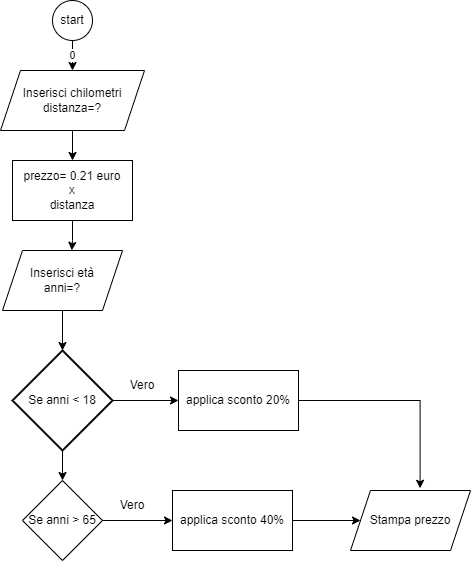

The diagram above was exported from draw.io. Its source (the exported page's mxGraphModel, read from the mxfile embedded in the PNG):
<mxGraphModel dx="1038" dy="581" grid="1" gridSize="10" guides="1" tooltips="1" connect="1" arrows="1" fold="1" page="1" pageScale="1" pageWidth="827" pageHeight="1169" math="0" shadow="0">
  <root>
    <mxCell id="0" />
    <mxCell id="1" parent="0" />
    <mxCell id="26rqUP8cN8u0xwNsT3DQ-15" value="0" style="edgeStyle=orthogonalEdgeStyle;rounded=0;orthogonalLoop=1;jettySize=auto;html=1;entryX=0.5;entryY=0;entryDx=0;entryDy=0;" edge="1" parent="1" source="26rqUP8cN8u0xwNsT3DQ-1" target="26rqUP8cN8u0xwNsT3DQ-25">
      <mxGeometry relative="1" as="geometry">
        <mxPoint x="-42" y="90" as="targetPoint" />
      </mxGeometry>
    </mxCell>
    <mxCell id="26rqUP8cN8u0xwNsT3DQ-1" value="start" style="ellipse;whiteSpace=wrap;html=1;aspect=fixed;" vertex="1" parent="1">
      <mxGeometry x="192" y="30" width="40" height="40" as="geometry" />
    </mxCell>
    <mxCell id="26rqUP8cN8u0xwNsT3DQ-14" style="edgeStyle=orthogonalEdgeStyle;rounded=0;orthogonalLoop=1;jettySize=auto;html=1;entryX=0.5;entryY=0;entryDx=0;entryDy=0;entryPerimeter=0;exitX=0.5;exitY=1;exitDx=0;exitDy=0;" edge="1" parent="1" source="26rqUP8cN8u0xwNsT3DQ-25" target="26rqUP8cN8u0xwNsT3DQ-6">
      <mxGeometry relative="1" as="geometry">
        <mxPoint x="18" y="120" as="sourcePoint" />
      </mxGeometry>
    </mxCell>
    <mxCell id="26rqUP8cN8u0xwNsT3DQ-10" value="" style="edgeStyle=orthogonalEdgeStyle;rounded=0;orthogonalLoop=1;jettySize=auto;html=1;" edge="1" parent="1" source="26rqUP8cN8u0xwNsT3DQ-5" target="26rqUP8cN8u0xwNsT3DQ-8">
      <mxGeometry relative="1" as="geometry" />
    </mxCell>
    <mxCell id="26rqUP8cN8u0xwNsT3DQ-21" style="edgeStyle=orthogonalEdgeStyle;rounded=0;orthogonalLoop=1;jettySize=auto;html=1;entryX=0.5;entryY=0;entryDx=0;entryDy=0;" edge="1" parent="1" source="26rqUP8cN8u0xwNsT3DQ-5" target="26rqUP8cN8u0xwNsT3DQ-16">
      <mxGeometry relative="1" as="geometry" />
    </mxCell>
    <mxCell id="26rqUP8cN8u0xwNsT3DQ-5" value="Se anni &amp;lt; 18" style="strokeWidth=2;html=1;shape=mxgraph.flowchart.decision;whiteSpace=wrap;" vertex="1" parent="1">
      <mxGeometry x="152" y="380" width="100" height="100" as="geometry" />
    </mxCell>
    <mxCell id="26rqUP8cN8u0xwNsT3DQ-28" value="" style="edgeStyle=orthogonalEdgeStyle;rounded=0;orthogonalLoop=1;jettySize=auto;html=1;entryX=0.577;entryY=-0.003;entryDx=0;entryDy=0;entryPerimeter=0;" edge="1" parent="1" source="26rqUP8cN8u0xwNsT3DQ-6" target="26rqUP8cN8u0xwNsT3DQ-26">
      <mxGeometry relative="1" as="geometry" />
    </mxCell>
    <mxCell id="26rqUP8cN8u0xwNsT3DQ-6" value="prezzo= 0.21 euro&lt;br&gt;x&lt;br&gt;distanza" style="rounded=0;whiteSpace=wrap;html=1;" vertex="1" parent="1">
      <mxGeometry x="152" y="190" width="120" height="60" as="geometry" />
    </mxCell>
    <mxCell id="26rqUP8cN8u0xwNsT3DQ-23" style="edgeStyle=orthogonalEdgeStyle;rounded=0;orthogonalLoop=1;jettySize=auto;html=1;entryX=0.58;entryY=-0.037;entryDx=0;entryDy=0;entryPerimeter=0;" edge="1" parent="1" source="26rqUP8cN8u0xwNsT3DQ-8" target="26rqUP8cN8u0xwNsT3DQ-27">
      <mxGeometry relative="1" as="geometry">
        <mxPoint x="572.1600000000001" y="517.78" as="targetPoint" />
      </mxGeometry>
    </mxCell>
    <mxCell id="26rqUP8cN8u0xwNsT3DQ-8" value="applica sconto 20%" style="rounded=0;whiteSpace=wrap;html=1;" vertex="1" parent="1">
      <mxGeometry x="318" y="400" width="120" height="60" as="geometry" />
    </mxCell>
    <mxCell id="26rqUP8cN8u0xwNsT3DQ-18" style="edgeStyle=orthogonalEdgeStyle;rounded=0;orthogonalLoop=1;jettySize=auto;html=1;exitX=1;exitY=0.5;exitDx=0;exitDy=0;entryX=0;entryY=0.5;entryDx=0;entryDy=0;" edge="1" parent="1" source="26rqUP8cN8u0xwNsT3DQ-16" target="26rqUP8cN8u0xwNsT3DQ-17">
      <mxGeometry relative="1" as="geometry" />
    </mxCell>
    <mxCell id="26rqUP8cN8u0xwNsT3DQ-16" value="Se anni &amp;gt; 65" style="rhombus;whiteSpace=wrap;html=1;" vertex="1" parent="1">
      <mxGeometry x="162" y="510" width="80" height="80" as="geometry" />
    </mxCell>
    <mxCell id="26rqUP8cN8u0xwNsT3DQ-24" style="edgeStyle=orthogonalEdgeStyle;rounded=0;orthogonalLoop=1;jettySize=auto;html=1;entryX=0;entryY=0.5;entryDx=0;entryDy=0;" edge="1" parent="1" source="26rqUP8cN8u0xwNsT3DQ-17" target="26rqUP8cN8u0xwNsT3DQ-27">
      <mxGeometry relative="1" as="geometry">
        <mxPoint x="505" y="550" as="targetPoint" />
      </mxGeometry>
    </mxCell>
    <mxCell id="26rqUP8cN8u0xwNsT3DQ-17" value="applica sconto 40%" style="rounded=0;whiteSpace=wrap;html=1;" vertex="1" parent="1">
      <mxGeometry x="312" y="520" width="120" height="60" as="geometry" />
    </mxCell>
    <mxCell id="26rqUP8cN8u0xwNsT3DQ-19" value="Vero" style="text;html=1;strokeColor=none;fillColor=none;align=center;verticalAlign=middle;whiteSpace=wrap;rounded=0;" vertex="1" parent="1">
      <mxGeometry x="252" y="390" width="60" height="50" as="geometry" />
    </mxCell>
    <mxCell id="26rqUP8cN8u0xwNsT3DQ-20" value="Vero" style="text;html=1;strokeColor=none;fillColor=none;align=center;verticalAlign=middle;whiteSpace=wrap;rounded=0;" vertex="1" parent="1">
      <mxGeometry x="242" y="520" width="60" height="30" as="geometry" />
    </mxCell>
    <mxCell id="26rqUP8cN8u0xwNsT3DQ-25" value="Inserisci chilometri&lt;br&gt;distanza=?" style="shape=parallelogram;perimeter=parallelogramPerimeter;whiteSpace=wrap;html=1;fixedSize=1;" vertex="1" parent="1">
      <mxGeometry x="140" y="100" width="144" height="60" as="geometry" />
    </mxCell>
    <mxCell id="26rqUP8cN8u0xwNsT3DQ-29" value="" style="edgeStyle=orthogonalEdgeStyle;rounded=0;orthogonalLoop=1;jettySize=auto;html=1;" edge="1" parent="1" source="26rqUP8cN8u0xwNsT3DQ-26" target="26rqUP8cN8u0xwNsT3DQ-5">
      <mxGeometry relative="1" as="geometry" />
    </mxCell>
    <mxCell id="26rqUP8cN8u0xwNsT3DQ-26" value="Inserisci età&lt;br&gt;anni=?" style="shape=parallelogram;perimeter=parallelogramPerimeter;whiteSpace=wrap;html=1;fixedSize=1;" vertex="1" parent="1">
      <mxGeometry x="142" y="280" width="120" height="60" as="geometry" />
    </mxCell>
    <mxCell id="26rqUP8cN8u0xwNsT3DQ-27" value="Stampa prezzo" style="shape=parallelogram;perimeter=parallelogramPerimeter;whiteSpace=wrap;html=1;fixedSize=1;" vertex="1" parent="1">
      <mxGeometry x="490" y="520" width="120" height="60" as="geometry" />
    </mxCell>
  </root>
</mxGraphModel>